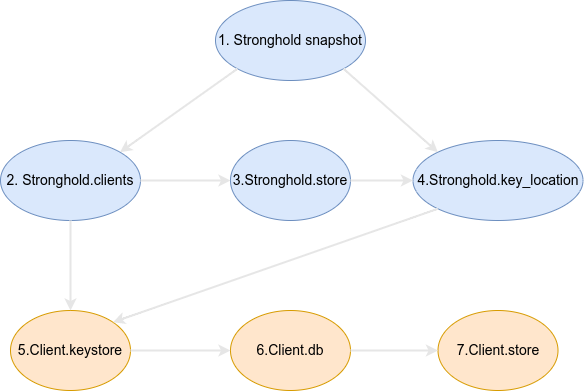

The diagram above was exported from draw.io. Its source (the exported page's mxGraphModel, read from the mxfile embedded in the PNG):
<mxGraphModel dx="1350" dy="773" grid="1" gridSize="10" guides="1" tooltips="1" connect="1" arrows="1" fold="1" page="1" pageScale="1" pageWidth="850" pageHeight="1100" math="0" shadow="0">
  <root>
    <mxCell id="0" />
    <mxCell id="1" parent="0" />
    <mxCell id="N_0slwd9W2eyAgf8lBvW-1" value="1. Stronghold snapshot" style="ellipse;whiteSpace=wrap;html=1;fontSize=14;fillColor=#dae8fc;strokeColor=#6c8ebf;" parent="1" vertex="1">
      <mxGeometry x="325" y="70" width="150" height="80" as="geometry" />
    </mxCell>
    <mxCell id="N_0slwd9W2eyAgf8lBvW-2" value="2. Stronghold.clients" style="ellipse;whiteSpace=wrap;html=1;fontSize=14;fillColor=#dae8fc;strokeColor=#6c8ebf;" parent="1" vertex="1">
      <mxGeometry x="110" y="210" width="140" height="80" as="geometry" />
    </mxCell>
    <mxCell id="N_0slwd9W2eyAgf8lBvW-3" value="3.Stronghold.store" style="ellipse;whiteSpace=wrap;html=1;fontSize=14;fillColor=#dae8fc;strokeColor=#6c8ebf;" parent="1" vertex="1">
      <mxGeometry x="340" y="210" width="120" height="80" as="geometry" />
    </mxCell>
    <mxCell id="N_0slwd9W2eyAgf8lBvW-4" value="4.Stronghold.key_location" style="ellipse;whiteSpace=wrap;html=1;fontSize=14;fillColor=#dae8fc;strokeColor=#6c8ebf;" parent="1" vertex="1">
      <mxGeometry x="522.5" y="210" width="170" height="80" as="geometry" />
    </mxCell>
    <mxCell id="N_0slwd9W2eyAgf8lBvW-6" value="5.Client.keystore" style="ellipse;whiteSpace=wrap;html=1;fontSize=14;fillColor=#ffe6cc;strokeColor=#d79b00;" parent="1" vertex="1">
      <mxGeometry x="120" y="380" width="120" height="80" as="geometry" />
    </mxCell>
    <mxCell id="N_0slwd9W2eyAgf8lBvW-7" value="6.Client.db" style="ellipse;whiteSpace=wrap;html=1;fontSize=14;fillColor=#ffe6cc;strokeColor=#d79b00;" parent="1" vertex="1">
      <mxGeometry x="340" y="380" width="120" height="80" as="geometry" />
    </mxCell>
    <mxCell id="N_0slwd9W2eyAgf8lBvW-8" value="7.Client.store" style="ellipse;whiteSpace=wrap;html=1;fontSize=14;fillColor=#ffe6cc;strokeColor=#d79b00;" parent="1" vertex="1">
      <mxGeometry x="547.5" y="380" width="120" height="80" as="geometry" />
    </mxCell>
    <mxCell id="N_0slwd9W2eyAgf8lBvW-9" value="" style="endArrow=classic;html=1;fontSize=14;exitX=0;exitY=1;exitDx=0;exitDy=0;entryX=1;entryY=0;entryDx=0;entryDy=0;strokeWidth=2;curved=1;strokeColor=#E6E6E6;" parent="1" source="N_0slwd9W2eyAgf8lBvW-1" target="N_0slwd9W2eyAgf8lBvW-2" edge="1">
      <mxGeometry width="50" height="50" relative="1" as="geometry">
        <mxPoint x="400" y="390" as="sourcePoint" />
        <mxPoint x="450" y="340" as="targetPoint" />
      </mxGeometry>
    </mxCell>
    <mxCell id="N_0slwd9W2eyAgf8lBvW-10" value="" style="endArrow=classic;html=1;fontSize=14;exitX=1;exitY=0.5;exitDx=0;exitDy=0;entryX=0;entryY=0.5;entryDx=0;entryDy=0;strokeWidth=2;curved=1;strokeColor=#E6E6E6;" parent="1" source="N_0slwd9W2eyAgf8lBvW-6" target="N_0slwd9W2eyAgf8lBvW-7" edge="1">
      <mxGeometry width="50" height="50" relative="1" as="geometry">
        <mxPoint x="400" y="390" as="sourcePoint" />
        <mxPoint x="450" y="340" as="targetPoint" />
      </mxGeometry>
    </mxCell>
    <mxCell id="N_0slwd9W2eyAgf8lBvW-11" value="" style="endArrow=classic;html=1;fontSize=14;exitX=1;exitY=0.5;exitDx=0;exitDy=0;entryX=0;entryY=0.5;entryDx=0;entryDy=0;strokeWidth=2;curved=1;strokeColor=#E6E6E6;" parent="1" source="N_0slwd9W2eyAgf8lBvW-7" target="N_0slwd9W2eyAgf8lBvW-8" edge="1">
      <mxGeometry width="50" height="50" relative="1" as="geometry">
        <mxPoint x="440" y="500" as="sourcePoint" />
        <mxPoint x="540" y="500" as="targetPoint" />
      </mxGeometry>
    </mxCell>
    <mxCell id="N_0slwd9W2eyAgf8lBvW-12" value="" style="endArrow=classic;html=1;fontSize=14;exitX=1;exitY=1;exitDx=0;exitDy=0;entryX=0;entryY=0;entryDx=0;entryDy=0;strokeWidth=2;curved=1;strokeColor=#E6E6E6;" parent="1" source="N_0slwd9W2eyAgf8lBvW-1" target="N_0slwd9W2eyAgf8lBvW-4" edge="1">
      <mxGeometry width="50" height="50" relative="1" as="geometry">
        <mxPoint x="400" y="390" as="sourcePoint" />
        <mxPoint x="450" y="340" as="targetPoint" />
      </mxGeometry>
    </mxCell>
    <mxCell id="N_0slwd9W2eyAgf8lBvW-13" value="" style="endArrow=classic;html=1;fontSize=14;exitX=1;exitY=0.5;exitDx=0;exitDy=0;entryX=0;entryY=0.5;entryDx=0;entryDy=0;strokeWidth=2;curved=1;strokeColor=#E6E6E6;" parent="1" source="N_0slwd9W2eyAgf8lBvW-2" target="N_0slwd9W2eyAgf8lBvW-3" edge="1">
      <mxGeometry width="50" height="50" relative="1" as="geometry">
        <mxPoint x="400" y="390" as="sourcePoint" />
        <mxPoint x="450" y="340" as="targetPoint" />
      </mxGeometry>
    </mxCell>
    <mxCell id="N_0slwd9W2eyAgf8lBvW-14" value="" style="endArrow=classic;html=1;fontSize=14;exitX=1;exitY=0.5;exitDx=0;exitDy=0;entryX=0;entryY=0.5;entryDx=0;entryDy=0;strokeWidth=2;curved=1;strokeColor=#E6E6E6;" parent="1" source="N_0slwd9W2eyAgf8lBvW-3" target="N_0slwd9W2eyAgf8lBvW-4" edge="1">
      <mxGeometry width="50" height="50" relative="1" as="geometry">
        <mxPoint x="260" y="260" as="sourcePoint" />
        <mxPoint x="350" y="260" as="targetPoint" />
      </mxGeometry>
    </mxCell>
    <mxCell id="N_0slwd9W2eyAgf8lBvW-15" value="" style="endArrow=classic;html=1;fontSize=14;exitX=0;exitY=1;exitDx=0;exitDy=0;entryX=1;entryY=0;entryDx=0;entryDy=0;strokeWidth=2;curved=1;strokeColor=#E6E6E6;" parent="1" source="N_0slwd9W2eyAgf8lBvW-4" target="N_0slwd9W2eyAgf8lBvW-6" edge="1">
      <mxGeometry width="50" height="50" relative="1" as="geometry">
        <mxPoint x="400" y="390" as="sourcePoint" />
        <mxPoint x="450" y="340" as="targetPoint" />
      </mxGeometry>
    </mxCell>
    <mxCell id="N_0slwd9W2eyAgf8lBvW-16" value="" style="endArrow=classic;html=1;fontSize=14;exitX=0.5;exitY=1;exitDx=0;exitDy=0;entryX=0.5;entryY=0;entryDx=0;entryDy=0;strokeWidth=2;curved=1;strokeColor=#E6E6E6;" parent="1" source="N_0slwd9W2eyAgf8lBvW-2" target="N_0slwd9W2eyAgf8lBvW-6" edge="1">
      <mxGeometry width="50" height="50" relative="1" as="geometry">
        <mxPoint x="400" y="390" as="sourcePoint" />
        <mxPoint x="450" y="340" as="targetPoint" />
      </mxGeometry>
    </mxCell>
  </root>
</mxGraphModel>